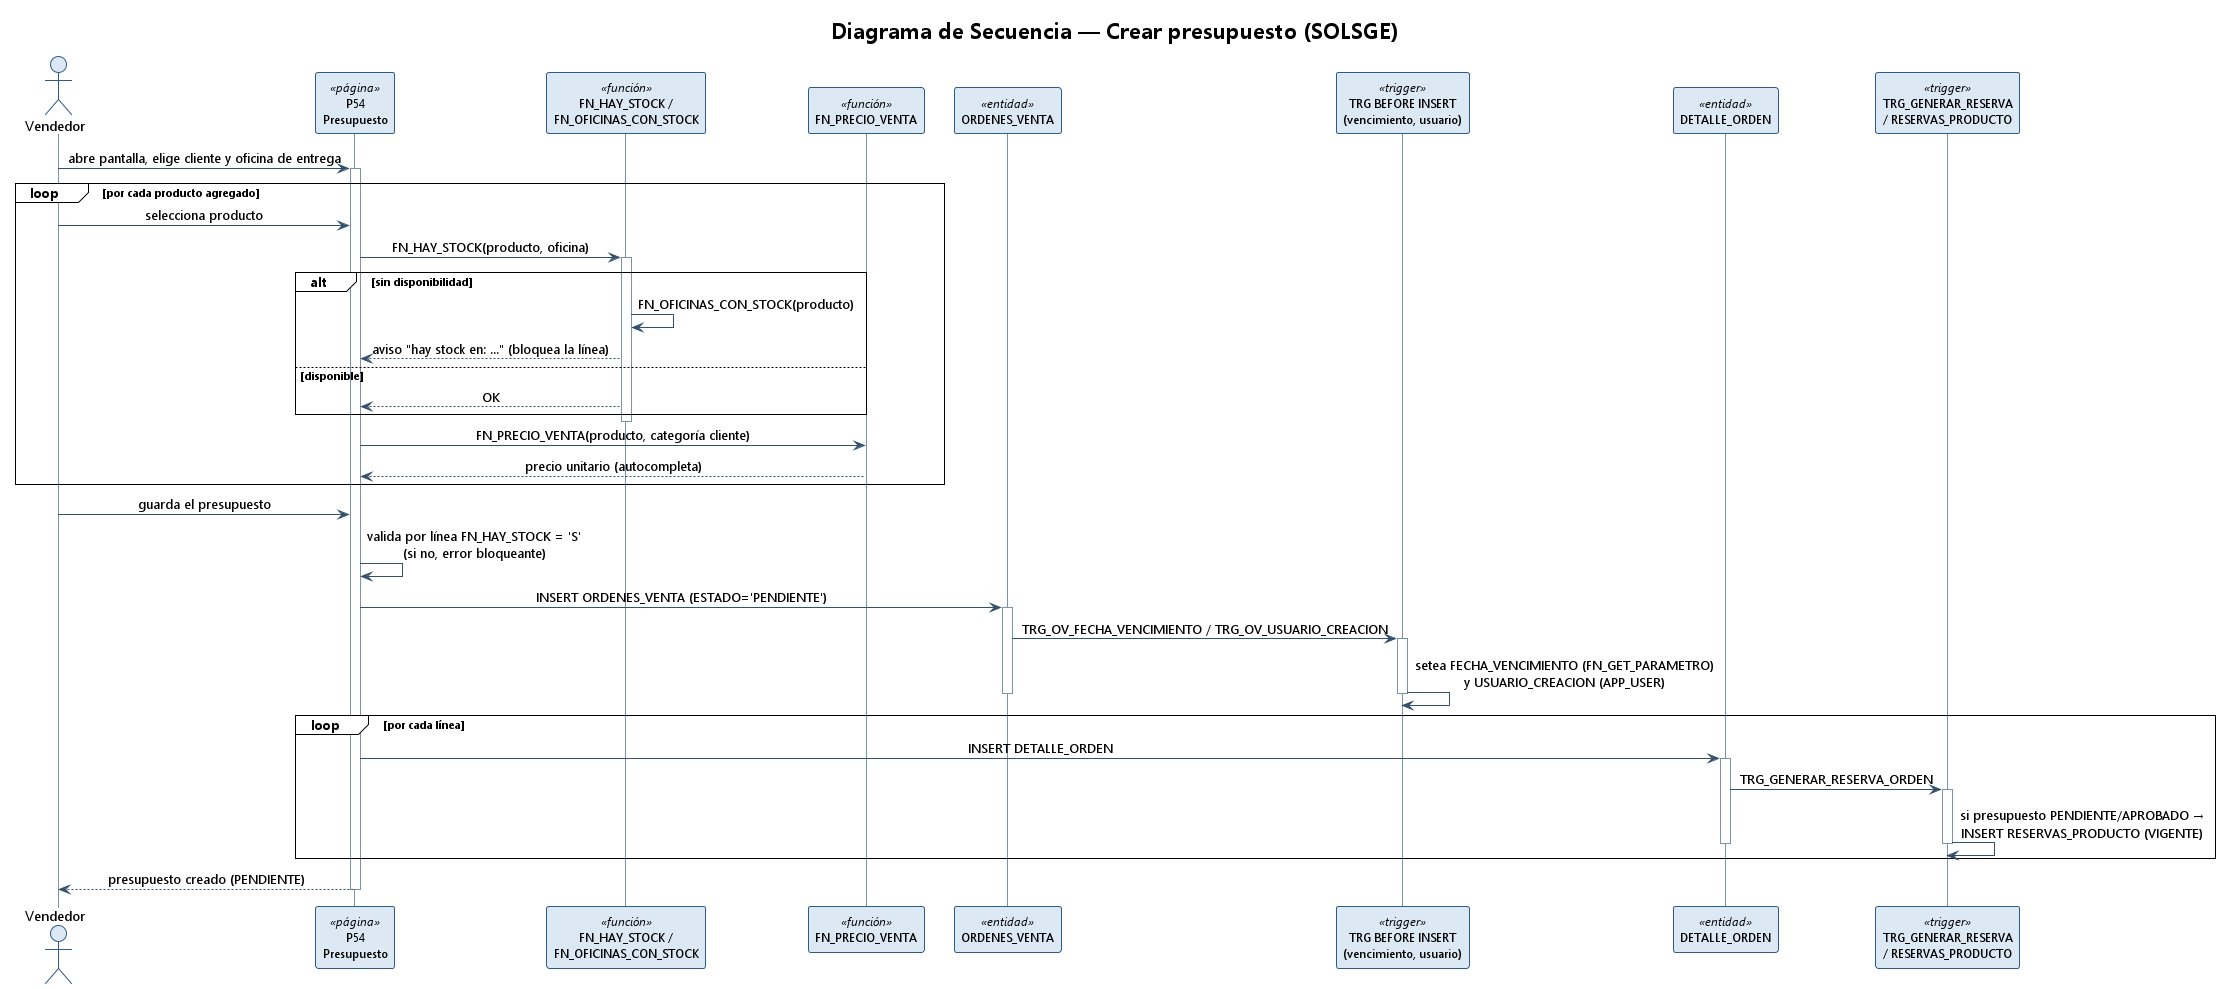

The diagram above was rendered by PlantUML. Its source (embedded in the PNG):
@startuml secuencia_crear_presupuesto
' ============================================================================
' SolSGE - Diagrama de Secuencia - "Crear presupuesto"
' Derivado de P54 + triggers reales (TRG_OV_FECHA_VENCIMIENTO,
' TRG_OV_USUARIO_CREACION, TRG_GENERAR_RESERVA_ORDEN) y FN_HAY_STOCK/FN_PRECIO_VENTA.
' ============================================================================
!theme plain
skinparam backgroundColor #FFFFFF
skinparam shadowing false
skinparam DefaultFontName Segoe UI
skinparam sequenceMessageAlign center
skinparam ParticipantFontSize 12
skinparam sequence {
  ArrowColor #34506B
  LifeLineBorderColor #7A93AB
  ParticipantBorderColor #2E5A88
  ParticipantBackgroundColor #DCE9F5
  ActorBorderColor #2E5A88
  ActorBackgroundColor #DCE9F5
}

title Diagrama de Secuencia — Crear presupuesto (SOLSGE)

actor Vendedor as V
participant "P54\nPresupuesto" as P54 <<página>>
participant "FN_HAY_STOCK /\nFN_OFICINAS_CON_STOCK" as FS <<función>>
participant "FN_PRECIO_VENTA" as FP <<función>>
participant "ORDENES_VENTA" as OV <<entidad>>
participant "TRG BEFORE INSERT\n(vencimiento, usuario)" as TB <<trigger>>
participant "DETALLE_ORDEN" as DO <<entidad>>
participant "TRG_GENERAR_RESERVA\n/ RESERVAS_PRODUCTO" as TR <<trigger>>

V -> P54 : abre pantalla, elige cliente y oficina de entrega
activate P54

loop por cada producto agregado
  V -> P54 : selecciona producto
  P54 -> FS : FN_HAY_STOCK(producto, oficina)
  activate FS
  alt sin disponibilidad
    FS -> FS : FN_OFICINAS_CON_STOCK(producto)
    FS --> P54 : aviso "hay stock en: …" (bloquea la línea)
  else disponible
    FS --> P54 : OK
  end
  deactivate FS
  P54 -> FP : FN_PRECIO_VENTA(producto, categoría cliente)
  FP --> P54 : precio unitario (autocompleta)
end

V -> P54 : guarda el presupuesto
P54 -> P54 : valida por línea FN_HAY_STOCK = 'S'\n(si no, error bloqueante)

P54 -> OV : INSERT ORDENES_VENTA (ESTADO='PENDIENTE')
activate OV
OV -> TB : TRG_OV_FECHA_VENCIMIENTO / TRG_OV_USUARIO_CREACION
activate TB
TB -> TB : setea FECHA_VENCIMIENTO (FN_GET_PARAMETRO)\ny USUARIO_CREACION (APP_USER)
deactivate TB
deactivate OV

loop por cada línea
  P54 -> DO : INSERT DETALLE_ORDEN
  activate DO
  DO -> TR : TRG_GENERAR_RESERVA_ORDEN
  activate TR
  TR -> TR : si presupuesto PENDIENTE/APROBADO →\nINSERT RESERVAS_PRODUCTO (VIGENTE)
  deactivate TR
  deactivate DO
end

P54 --> V : presupuesto creado (PENDIENTE)
deactivate P54

@enduml